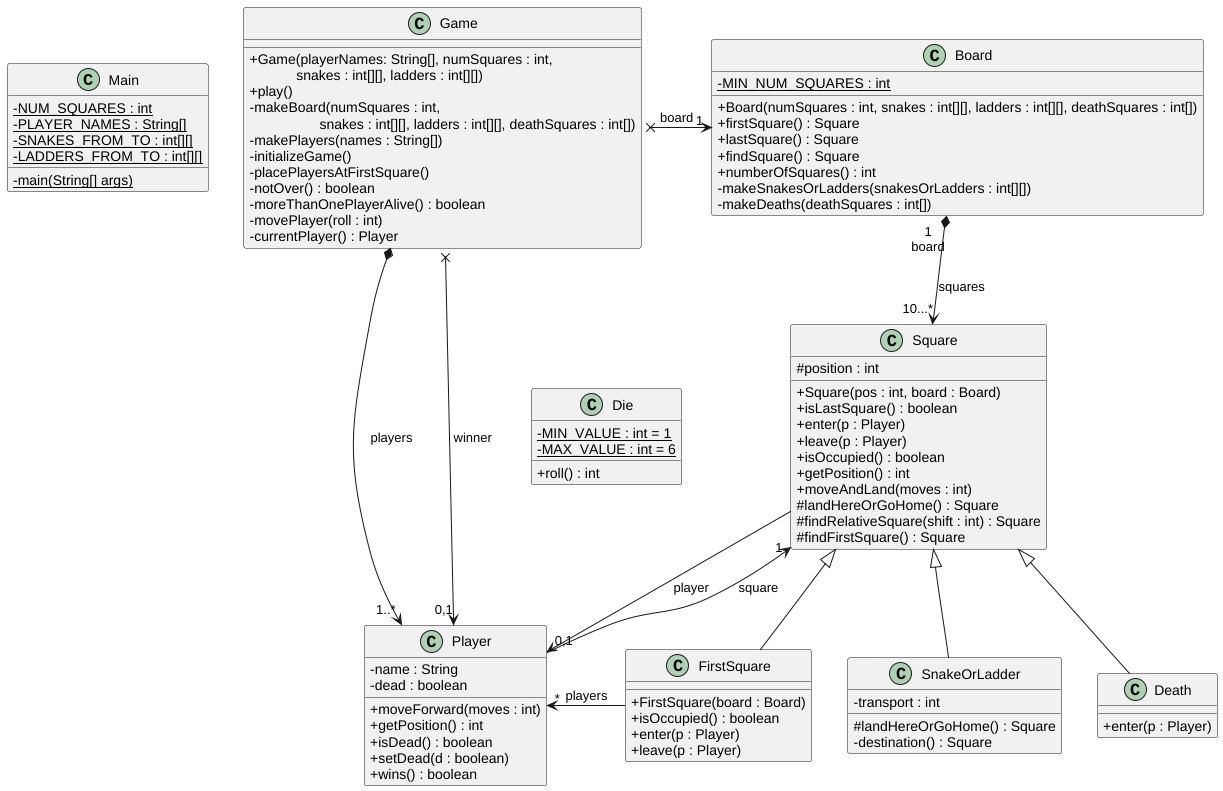

The diagram above was rendered by PlantUML. Its source (embedded in the PNG):
@startuml 
skinparam classAttributeIconSize 0
' this is to use the standard notation for public, protected, private

class Main {
- {static} NUM_SQUARES : int
- {static} PLAYER_NAMES : String[]
- {static} SNAKES_FROM_TO : int[][]
- {static} LADDERS_FROM_TO : int[][]
- {static} main(String[] args)
}

class Game {
    + Game(playerNames: String[], numSquares : int, \n\t    snakes : int[][], ladders : int[][])
    + play()
    - makeBoard(numSquares : int, \n\t\t  snakes : int[][], ladders : int[][], deathSquares : int[])
    - makePlayers(names : String[])
    - initializeGame()
    - placePlayersAtFirstSquare()
    - notOver() : boolean
    - moreThanOnePlayerAlive() : boolean
    - movePlayer(roll : int)
    - currentPlayer() : Player
}

class Board {
    - {static} MIN_NUM_SQUARES : int
    + Board(numSquares : int, snakes : int[][], ladders : int[][], deathSquares : int[])
    + firstSquare() : Square
    + lastSquare() : Square
    + findSquare() : Square
    + numberOfSquares() : int
    - makeSnakesOrLadders(snakesOrLadders : int[][])
    - makeDeaths(deathSquares : int[])
}

class Die {
    - {static} MIN_VALUE : int = 1
    - {static} MAX_VALUE : int = 6
    + roll() : int
}

class Square {
    # position : int
    + Square(pos : int, board : Board)
    + isLastSquare() : boolean
    + enter(p : Player)
    + leave(p : Player)
    + isOccupied() : boolean
    + getPosition() : int
    + moveAndLand(moves : int)
    # landHereOrGoHome() : Square
    # findRelativeSquare(shift : int) : Square
    # findFirstSquare() : Square
}

class Player {
    - name : String
    - dead : boolean
    + moveForward(moves : int)
    + getPosition() : int
    + isDead() : boolean
    + setDead(d : boolean)
    + wins() : boolean
}

class SnakeOrLadder extends Square {
    - transport : int
    # landHereOrGoHome() : Square
    - destination() : Square
}

class Death extends Square {
    + enter(p : Player)
}

class FirstSquare extends Square {
    + FirstSquare(board : Board)
    + isOccupied() : boolean
    + enter(p : Player)
    + leave(p : Player)
}

' relative position of classes not related by association
' or composition with hidden arrows
Main -[hidden]right-> Game
Game -[hidden]down-> Die

'associations
Game x--right--> "1" Board : board
Board "1\nboard" *-down-> "10...*" Square : squares
Game *-down-> "1..*" Player : players
Game x-down-> "0,1" Player : winner
Square -down-> "0,1" Player : player
Player -up-> "1" Square : square
FirstSquare -left-> "*" Player : players
@enduml